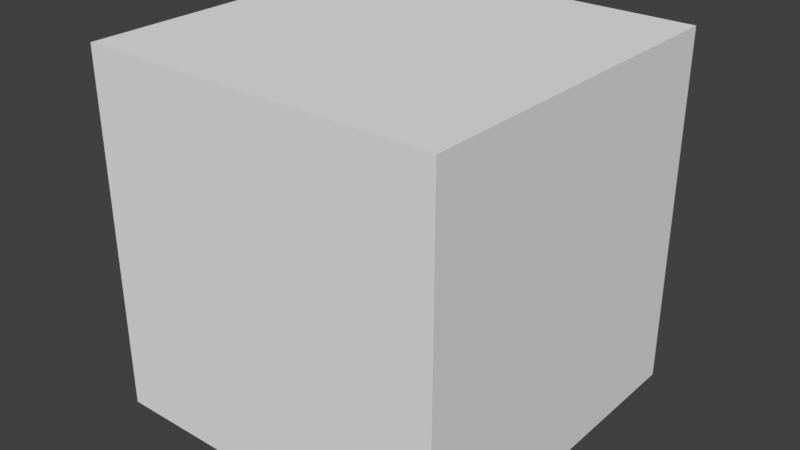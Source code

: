 # Source: safe.blend  (saved by Blender 2.77.0; exported with 4.5.12 LTS)
import bpy
from mathutils import Matrix  # noqa: F401  (used for matrix-valued properties, if any)

bpy.ops.wm.read_factory_settings(use_empty=True)
scene = bpy.context.scene
scene.name = 'Scene'

# ---- collections
col_collection_1 = bpy.data.collections.new('Collection 1'); scene.collection.children.link(col_collection_1)

# ---- materials (node trees are filled in below, after node groups)
mat_material_001 = bpy.data.materials.new('Material.001')
mat_material_001.alpha_threshold = 0.0
mat_material_001.use_transparent_shadow = False
mat_material_001.roughness = 0.5

# ---- material node trees

# ---- world
world_world = bpy.data.worlds.new('World'); scene.world = world_world
world_world.color = (0.05088, 0.05088, 0.05088)
world_world.use_sun_shadow = False
world_world.sun_shadow_jitter_overblur = 0.0
world_world.cycles.sampling_method = 'MANUAL'

# ---- meshes
me_plane = bpy.data.meshes.new('Plane')
me_plane.from_pydata([(-0.5, -0.5, 1.0), (0.5, -0.5, 1.0), (-0.5, 0.5, 1.0), (0.5, 0.5, 1.0), (0.5, -0.5, 0.0), (0.5, 0.5, 0.0), (-0.5, -0.5, 0.0), (-0.5, 0.5, 0.0)], [], [(0, 1, 3, 2), (3, 1, 4, 5), (0, 2, 7, 6), (0, 6, 4, 1)])
_uv = me_plane.uv_layers.new(name='UVMap')
_uv.uv.foreach_set('vector', [0.9999, 0.4999, 0.5001, 0.4999, 0.5001, 0.0001499, 0.9999, 0.00015, 0.00015, 0.0001499, 0.4999, 0.00015, 0.4999, 0.4999, 0.0001499, 0.4999, 0.4999, 0.0001499, 0.00015, 0.0001499, 0.0001499, 0.4999, 0.4999, 0.4999, 0.0, 1.0, 0.0, 0.5, 0.5, 0.5, 0.5, 1.0])
me_plane.materials.append(mat_material_001)
me_plane.use_remesh_preserve_volume = False
me_plane.use_remesh_preserve_attributes = False
me_plane.use_mirror_vertex_groups = False
me_plane.update()

# ---- objects
ob_plane = bpy.data.objects.new('Plane', me_plane)

# ---- transforms, parenting, visibility, modifiers, constraints
ob_plane.location = (0.0, 0.0, 0.0)
ob_plane.lineart.crease_threshold = 0.0

# ---- collection membership
col_collection_1.objects.link(ob_plane)

# ---- scene / render settings (as saved in the file)
scene.frame_start = 1; scene.frame_end = 250; scene.frame_set(1)
scene.render.engine = 'BLENDER_EEVEE_NEXT'
scene.render.resolution_percentage = 50
scene.render.dither_intensity = 0.0
scene.cycles.use_denoising = False
scene.cycles.samples = 128
scene.cycles.sampling_pattern = 'TABULATED_SOBOL'
scene.cycles.light_sampling_threshold = 0.0
scene.cycles.use_adaptive_sampling = False
scene.cycles.use_light_tree = False
scene.cycles.blur_glossy = 0.0
scene.cycles.sample_clamp_indirect = 0.0
scene.view_settings.view_transform = 'Standard'
bpy.context.view_layer.update()

# ---- added for rendering (the .blend has no active camera and no usable light): camera, sun
cam_auto = bpy.data.cameras.new('AutoCamera')
cam_auto.lens = 50.0
cam_auto.sensor_width = 36.0
cam_auto.clip_end = 1000.0
ob_auto_camera = bpy.data.objects.new('AutoCamera', cam_auto)
scene.collection.objects.link(ob_auto_camera)
ob_auto_camera.location = (1.60254, -1.92304, 1.78203)
ob_auto_camera.rotation_euler = (1.09748, -7.21219e-08, 0.694738)
scene.camera = ob_auto_camera
light_auto_sun = bpy.data.lights.new('AutoSun', 'SUN')
light_auto_sun.energy = 3.0
light_auto_sun.angle = 0.0523599
ob_auto_sun = bpy.data.objects.new('AutoSun', light_auto_sun)
scene.collection.objects.link(ob_auto_sun)
ob_auto_sun.rotation_euler = (0.872665, 0.174533, 0.523599)
bpy.context.view_layer.update()
